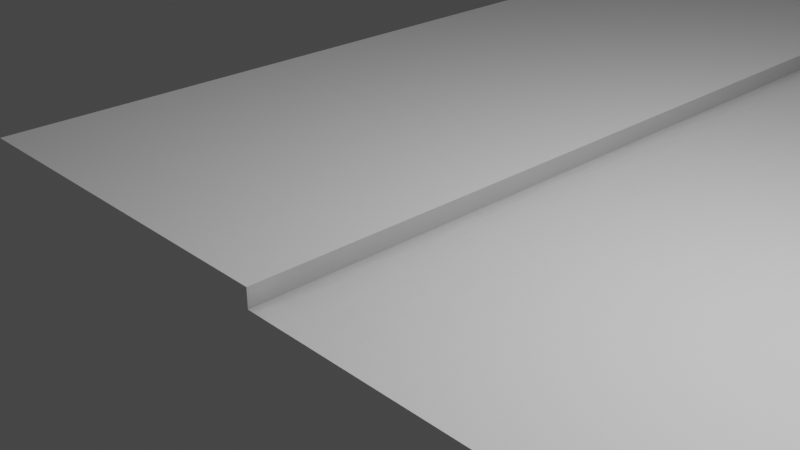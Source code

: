 # Source: road.blend  (saved by Blender 2.83.13; exported with 4.5.12 LTS)
import bpy
from mathutils import Matrix  # noqa: F401  (used for matrix-valued properties, if any)

bpy.ops.wm.read_factory_settings(use_empty=True)
scene = bpy.context.scene
scene.name = 'Scene'

# ---- collections
col_collection = bpy.data.collections.new('Collection'); scene.collection.children.link(col_collection)

# ---- images (referenced by path relative to the original .blend; pixels are not part of the script)
import os
ASSET_DIR = os.environ.get("B2B_ASSET_DIR", "")  # directory of the original .blend (textures are referenced by path, not embedded)
HERE = os.path.dirname(os.path.abspath(__file__))  # packed textures are extracted next to this script under _unpacked/

def load_image(name, relpath, width, height, colorspace="sRGB"):
    """Load a texture the original file referenced (path relative to the .blend, or extracted next to this script)."""
    p = next((c for c in (os.path.join(HERE, relpath), os.path.join(ASSET_DIR, relpath)) if relpath and os.path.exists(c)), "")
    if p:
        img = bpy.data.images.load(p, check_existing=True)
        img.name = name
    else:  # same state as the original file: an image datablock whose file is absent (Cycles renders it pink)
        img = bpy.data.images.new(name, width, height)
        img.source = "FILE"
        img.filepath = "//" + (relpath or name)
    img.colorspace_settings.name = colorspace
    return img
img_untitled = load_image('Untitled', '_unpacked/Untitled.b4813344.png', 1024, 1024, 'sRGB')

# ---- materials (node trees are filled in below, after node groups)
mat_material_001 = bpy.data.materials.new('Material.001')

# ---- material node trees
mat_material_001.use_nodes = True; mat_material_001.node_tree.nodes.clear()
_N = mat_material_001.node_tree.nodes; _L = mat_material_001.node_tree.links
n0 = _N.new('ShaderNodeBsdfPrincipled'); n0.name = 'Principled BSDF'; n0.location = (10, 300)
n0.distribution = 'GGX'
n0.subsurface_method = 'BURLEY'
n0.inputs[3].default_value = 1.45
n0.inputs[27].default_value = (0.0, 0.0, 0.0, 1.0)
n0.inputs[28].default_value = 1.0
n1 = _N.new('ShaderNodeOutputMaterial'); n1.name = 'Material Output'; n1.location = (300, 300)
n2 = _N.new('ShaderNodeTexImage'); n2.name = 'Image Texture'; n2.location = (-280, 260)
n2.image = img_untitled
_L.new(n0.outputs[0], n1.inputs[0])
_L.new(n2.outputs[0], n0.inputs[0])
n1.is_active_output = True

# ---- world
world_world = bpy.data.worlds.new('World'); scene.world = world_world
world_world.use_nodes = True; world_world.node_tree.nodes.clear()
_N = world_world.node_tree.nodes; _L = world_world.node_tree.links
n0 = _N.new('ShaderNodeOutputWorld'); n0.name = 'World Output'; n0.location = (300, 300)
n1 = _N.new('ShaderNodeBackground'); n1.name = 'Background'; n1.location = (10, 300)
n1.inputs[0].default_value = (0.05088, 0.05088, 0.05088, 1.0)
_L.new(n1.outputs[0], n0.inputs[0])
n0.is_active_output = True
world_world.color = (0.05088, 0.05088, 0.05088)
world_world.use_sun_shadow = False
world_world.sun_shadow_jitter_overblur = 0.0

# ---- cameras
cam_camera = bpy.data.cameras.new('Camera')
cam_camera.clip_end = 100.0
cam_camera.ortho_scale = 7.314

# ---- lights
light_light = bpy.data.lights.new('Light', 'POINT')
light_light.transmission_factor = 0.0
light_light.energy = 1000.0
light_light.shadow_soft_size = 0.1
light_light.shadow_maximum_resolution = 0.006
light_light.use_absolute_resolution = True

# ---- meshes
me_plane_001 = bpy.data.meshes.new('Plane.001')
me_plane_001.from_pydata([(-4.282, 257.8, 0.225), (9.649, 257.8, -1.94e-06), (-4.287, -2.184, 0.225), (9.648, -2.184, -1.94e-06), (0.4083, 257.8, 0.225), (0.4037, -2.184, 0.225), (0.4074, 257.8, -1.94e-06), (0.4037, -2.184, -1.907e-06), (14.33, 257.8, 0.225), (14.34, -2.184, 0.225), (9.643, 257.8, 0.225), (9.648, -2.184, 0.225), (9.644, 257.8, -1.937e-06)], [], [(7, 6, 4, 5), (5, 4, 0, 2), (3, 1, 6, 7), (3, 12, 10, 11), (11, 10, 8, 9)])
_uv = me_plane_001.uv_layers.new(name='UVMap')
_uv.uv.foreach_set('vector', [1.0, 0.0, 1.0, 1.0, 0.9882, 1.0, 0.9882, 0.0, 0.7305, 3.155e-07, 0.7305, 1.0, 0.4846, 1.0, 0.4846, 0.0, 0.4846, 2.568e-07, 0.4846, 1.0, 9.418e-05, 1.0, 0.0, 0.0, 0.9882, 0.0, 0.9882, 1.0, 0.9764, 1.0, 0.9764, 2.935e-08, 0.9764, 3.164e-07, 0.9764, 1.0, 0.7305, 1.0, 0.7305, 0.0])
me_plane_001.materials.append(mat_material_001)
me_plane_001.use_remesh_fix_poles = True
me_plane_001.use_remesh_preserve_attributes = False
me_plane_001.use_mirror_vertex_groups = False
me_plane_001.update()
me_plane_001.normals_split_custom_set([tuple(v) for v in zip(*[iter([1.0, -1.583e-05, -0.001969, 1.0, -1.583e-05, -0.001969, 1.0, -1.583e-05, -0.001969, 1.0, -1.583e-05, -0.001969, 0.0, 2.869e-11, 1.0, 0.0, 2.869e-11, 1.0, 0.0, 2.869e-11, 1.0, 0.0, 2.869e-11, 1.0, 1.787e-09, 6.352e-11, 1.0, 1.787e-09, 6.352e-11, 1.0, 1.787e-09, 6.352e-11, 1.0, 1.787e-09, 6.352e-11, 1.0, 1.0, 1.583e-05, 0.001969, 1.0, 1.583e-05, 0.001969, 1.0, 1.583e-05, 0.001969, 1.0, 1.583e-05, 0.001969, 0.0, -2.869e-11, -1.0, 0.0, -2.869e-11, -1.0, 0.0, -2.869e-11, -1.0, 0.0, -2.869e-11, -1.0])] * 3)])

# ---- objects
ob_road_001 = bpy.data.objects.new('road.001', me_plane_001)
ob_light = bpy.data.objects.new('Light', light_light)
ob_camera = bpy.data.objects.new('Camera', cam_camera)

# ---- transforms, parenting, visibility, modifiers, constraints
ob_road_001.location = (0.0, 0.0, 0.0)
ob_road_001.rotation_mode = 'QUATERNION'
ob_road_001.rotation_quaternion = (1.0, 0.0, 0.0, 0.0)
ob_road_001.lineart.crease_threshold = 0.0
ob_light.location = (4.076, 1.005, 5.904)
ob_light.rotation_euler = (0.6503, 0.05522, 1.866)
ob_light.lock_rotations_4d = False
ob_light.empty_display_type = 'ARROWS'
ob_light.color = (0.0, 0.0, 0.0, 0.0)
ob_light.lineart.crease_threshold = 0.0
ob_camera.location = (7.359, -6.926, 4.958)
ob_camera.rotation_euler = (1.109, 0.0, 0.8149)
ob_camera.lock_rotations_4d = False
ob_camera.empty_display_type = 'ARROWS'
ob_camera.color = (0.0, 0.0, 0.0, 0.0)
ob_camera.display_type = 'WIRE'
ob_camera.lineart.crease_threshold = 0.0

# ---- collection membership
scene.collection.objects.link(ob_road_001)
col_collection.objects.link(ob_light)
col_collection.objects.link(ob_camera)

# ---- scene / render settings (as saved in the file)
scene.camera = ob_camera
scene.frame_start = 1; scene.frame_end = 250; scene.frame_set(1)
scene.render.engine = 'CYCLES'
scene.cycles.use_denoising = False
scene.cycles.samples = 128
scene.cycles.sampling_pattern = 'TABULATED_SOBOL'
scene.cycles.use_adaptive_sampling = False
scene.cycles.use_light_tree = False
scene.cycles.bake_type = 'AO'
scene.view_settings.view_transform = 'Filmic'
bpy.context.view_layer.update()
